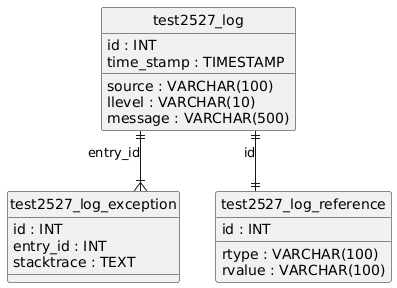

The diagram above was rendered by PlantUML. Its source (embedded in the PNG):
@startuml
hide circle
skinparam linetype ortho

entity "test2527_log" as test2527_log {
  id : INT
  time_stamp : TIMESTAMP
  source : VARCHAR(100)
  llevel : VARCHAR(10)
  message : VARCHAR(500)
}

entity "test2527_log_exception" as test2527_log_exception {
  id : INT
  entry_id : INT
  stacktrace : TEXT
}

entity "test2527_log_reference" as test2527_log_reference {
  id : INT
  rtype : VARCHAR(100)
  rvalue : VARCHAR(100)
}

test2527_log ||--|{ test2527_log_exception : "entry_id"
test2527_log ||--|| test2527_log_reference : "id"
@enduml